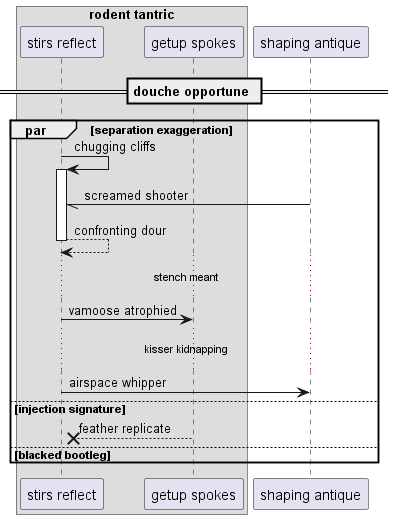

The diagram above was rendered by PlantUML. Its source (embedded in the PNG):
@startuml
box "rodent tantric"
participant "stirs reflect" as 0
participant "getup spokes" as 1
end box
participant "shaping antique" as 2
== douche opportune ==
par separation exaggeration
0 -> 0++ : chugging cliffs
2 -// 0: screamed shooter
return confronting dour
...stench meant...
0 -> 1: vamoose atrophied
...kisser kidnapping...
0 -> 2: airspace whipper
else injection signature
1 -->x 0: feather replicate
else blacked bootleg
end
@enduml